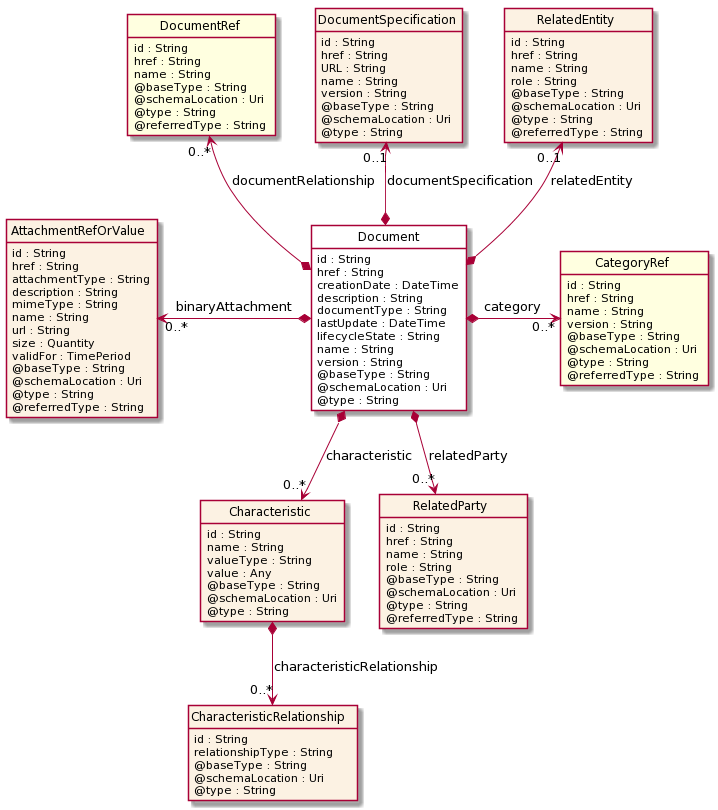

The diagram above was rendered by PlantUML. Its source (embedded in the PNG):
@startuml
hide circle
hide methods
hide stereotype
show <<Enumeration>> stereotype
skinparam class {
   BackgroundColor<<Enumeration>> #E6F5F7
   BackgroundColor<<Ref>> #FFFFE0
   BackgroundColor<<Pivot>> #FFFFFFF
   BackgroundColor #FCF2E3
}

class Document <<Pivot>> {
    id : String
    href : String
    creationDate : DateTime
    description : String
    documentType : String
    lastUpdate : DateTime
    lifecycleState : String
    name : String
    version : String
    @baseType : String
    @schemaLocation : Uri
    @type : String
}

class AttachmentRefOrValue {
    id : String
    href : String
    attachmentType : String
    description : String
    mimeType : String
    name : String
    url : String
    size : Quantity
    validFor : TimePeriod
    @baseType : String
    @schemaLocation : Uri
    @type : String
    @referredType : String
}

class CategoryRef <<Ref>> {
    id : String
    href : String
    name : String
    version : String
    @baseType : String
    @schemaLocation : Uri
    @type : String
    @referredType : String
}

class Characteristic {
    id : String
    name : String
    valueType : String
    value : Any
    @baseType : String
    @schemaLocation : Uri
    @type : String
}

class CharacteristicRelationship {
    id : String
    relationshipType : String
    @baseType : String
    @schemaLocation : Uri
    @type : String
}

class DocumentRef <<Ref>> {
    id : String
    href : String
    name : String
    @baseType : String
    @schemaLocation : Uri
    @type : String
    @referredType : String
}

class DocumentSpecification {
    id : String
    href : String
    URL : String
    name : String
    version : String
    @baseType : String
    @schemaLocation : Uri
    @type : String
}

class RelatedEntity {
    id : String
    href : String
    name : String
    role : String
    @baseType : String
    @schemaLocation : Uri
    @type : String
    @referredType : String
}

class RelatedParty {
    id : String
    href : String
    name : String
    role : String
    @baseType : String
    @schemaLocation : Uri
    @type : String
    @referredType : String
}


AttachmentRefOrValue "0..*" <-left-* Document : binaryAttachment
Document *-right-> "0..*" CategoryRef : category
DocumentRef "0..*" <--* Document : documentRelationship
DocumentSpecification "0..1" <--* Document : documentSpecification
RelatedEntity "0..1" <--* Document : relatedEntity
Document *-->  "0..*" Characteristic : characteristic
Document *-->  "0..*" RelatedParty : relatedParty



Characteristic *-->  "0..*" CharacteristicRelationship : characteristicRelationship





@enduml